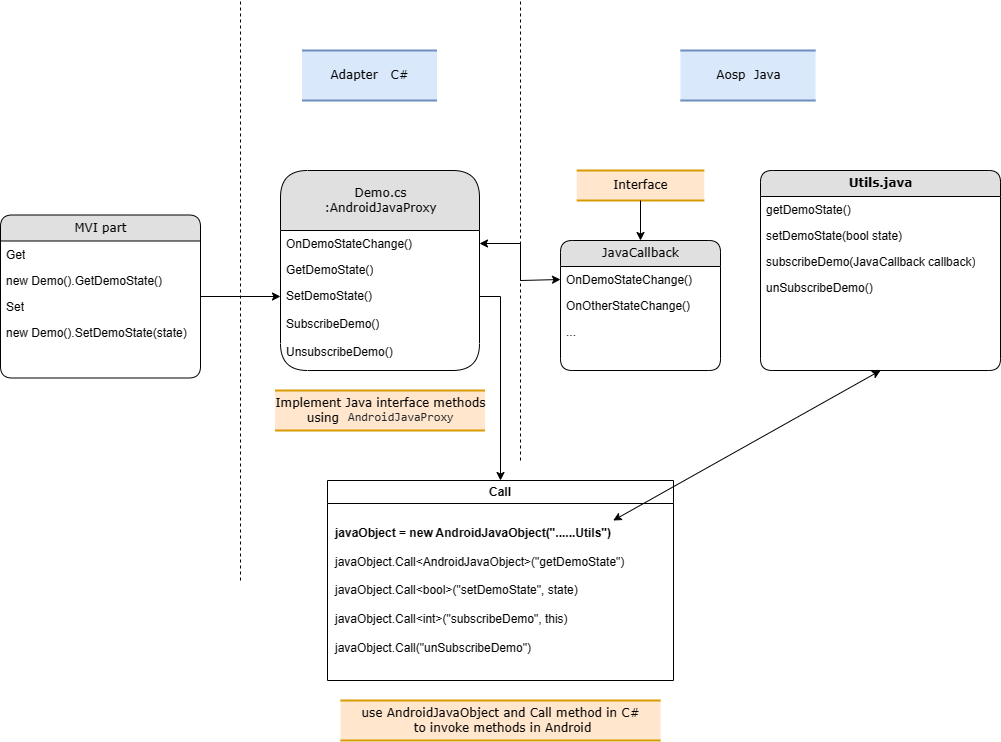

The diagram above was exported from draw.io. Its source (the exported page's mxGraphModel, read from the mxfile embedded in the PNG):
<mxGraphModel dx="998" dy="1544" grid="1" gridSize="10" guides="1" tooltips="1" connect="1" arrows="1" fold="1" page="1" pageScale="1" pageWidth="1100" pageHeight="850" background="#ffffff" math="0" shadow="0">
  <root>
    <mxCell id="0" />
    <mxCell id="1" parent="0" />
    <mxCell id="2debaab0fafb2da2-10" value="Adapter&amp;nbsp; &amp;nbsp;C#" style="html=1;rounded=0;shadow=0;comic=0;labelBackgroundColor=none;strokeWidth=2;fontFamily=Verdana;fontSize=12;align=center;shape=mxgraph.ios7ui.horLines;fillColor=#dae8fc;strokeColor=#6c8ebf;" parent="1" vertex="1">
      <mxGeometry x="341.5" y="-120" width="135" height="50" as="geometry" />
    </mxCell>
    <mxCell id="21ea969265ad0168-6" value="Demo.cs&lt;br&gt;:AndroidJavaProxy" style="swimlane;html=1;fontStyle=0;childLayout=stackLayout;horizontal=1;startSize=60;fillColor=#e0e0e0;horizontalStack=0;resizeParent=1;resizeLast=0;collapsible=1;marginBottom=0;swimlaneFillColor=#ffffff;align=center;rounded=1;shadow=0;comic=0;labelBackgroundColor=none;strokeWidth=1;fontFamily=Verdana;fontSize=12" parent="1" vertex="1">
      <mxGeometry x="320" width="199" height="200" as="geometry" />
    </mxCell>
    <mxCell id="21ea969265ad0168-7" value="OnDemoStateChange()" style="text;html=1;strokeColor=none;fillColor=none;spacingLeft=4;spacingRight=4;whiteSpace=wrap;overflow=hidden;rotatable=0;points=[[0,0.5],[1,0.5]];portConstraint=eastwest;" parent="21ea969265ad0168-6" vertex="1">
      <mxGeometry y="60" width="199" height="26" as="geometry" />
    </mxCell>
    <mxCell id="21ea969265ad0168-8" value="GetDemoState()" style="text;html=1;strokeColor=none;fillColor=none;spacingLeft=4;spacingRight=4;whiteSpace=wrap;overflow=hidden;rotatable=0;points=[[0,0.5],[1,0.5]];portConstraint=eastwest;" parent="21ea969265ad0168-6" vertex="1">
      <mxGeometry y="86" width="199" height="26" as="geometry" />
    </mxCell>
    <mxCell id="21ea969265ad0168-9" value="SetDemoState()" style="text;html=1;strokeColor=none;fillColor=none;spacingLeft=4;spacingRight=4;whiteSpace=wrap;overflow=hidden;rotatable=0;points=[[0,0.5],[1,0.5]];portConstraint=eastwest;" parent="21ea969265ad0168-6" vertex="1">
      <mxGeometry y="112" width="199" height="28" as="geometry" />
    </mxCell>
    <mxCell id="VLEpOUSRdfsPayl8esqv-12" value="SubscribeDemo()" style="text;html=1;strokeColor=none;fillColor=none;spacingLeft=4;spacingRight=4;whiteSpace=wrap;overflow=hidden;rotatable=0;points=[[0,0.5],[1,0.5]];portConstraint=eastwest;" parent="21ea969265ad0168-6" vertex="1">
      <mxGeometry y="140" width="199" height="28" as="geometry" />
    </mxCell>
    <mxCell id="VLEpOUSRdfsPayl8esqv-13" value="UnsubscribeDemo()" style="text;html=1;strokeColor=none;fillColor=none;spacingLeft=4;spacingRight=4;whiteSpace=wrap;overflow=hidden;rotatable=0;points=[[0,0.5],[1,0.5]];portConstraint=eastwest;" parent="21ea969265ad0168-6" vertex="1">
      <mxGeometry y="168" width="199" height="28" as="geometry" />
    </mxCell>
    <mxCell id="21ea969265ad0168-10" value="JavaCallback" style="swimlane;html=1;fontStyle=0;childLayout=stackLayout;horizontal=1;startSize=26;fillColor=#e0e0e0;horizontalStack=0;resizeParent=1;resizeLast=0;collapsible=1;marginBottom=0;swimlaneFillColor=#ffffff;align=center;rounded=1;shadow=0;comic=0;labelBackgroundColor=none;strokeWidth=1;fontFamily=Verdana;fontSize=12" parent="1" vertex="1">
      <mxGeometry x="600" y="70" width="160" height="130" as="geometry" />
    </mxCell>
    <mxCell id="21ea969265ad0168-11" value="OnDemoStateChange()" style="text;html=1;strokeColor=none;fillColor=none;spacingLeft=4;spacingRight=4;whiteSpace=wrap;overflow=hidden;rotatable=0;points=[[0,0.5],[1,0.5]];portConstraint=eastwest;" parent="21ea969265ad0168-10" vertex="1">
      <mxGeometry y="26" width="160" height="26" as="geometry" />
    </mxCell>
    <mxCell id="21ea969265ad0168-12" value="OnOtherStateChange()" style="text;html=1;strokeColor=none;fillColor=none;spacingLeft=4;spacingRight=4;whiteSpace=wrap;overflow=hidden;rotatable=0;points=[[0,0.5],[1,0.5]];portConstraint=eastwest;" parent="21ea969265ad0168-10" vertex="1">
      <mxGeometry y="52" width="160" height="26" as="geometry" />
    </mxCell>
    <mxCell id="21ea969265ad0168-13" value="..." style="text;html=1;strokeColor=none;fillColor=none;spacingLeft=4;spacingRight=4;whiteSpace=wrap;overflow=hidden;rotatable=0;points=[[0,0.5],[1,0.5]];portConstraint=eastwest;" parent="21ea969265ad0168-10" vertex="1">
      <mxGeometry y="78" width="160" height="26" as="geometry" />
    </mxCell>
    <mxCell id="VLEpOUSRdfsPayl8esqv-32" value="" style="edgeStyle=orthogonalEdgeStyle;rounded=0;orthogonalLoop=1;jettySize=auto;html=1;" parent="1" source="21ea969265ad0168-14" target="21ea969265ad0168-9" edge="1">
      <mxGeometry relative="1" as="geometry" />
    </mxCell>
    <mxCell id="21ea969265ad0168-14" value="MVI part" style="swimlane;html=1;fontStyle=0;childLayout=stackLayout;horizontal=1;startSize=26;fillColor=#e0e0e0;horizontalStack=0;resizeParent=1;resizeLast=0;collapsible=1;marginBottom=0;swimlaneFillColor=#ffffff;align=center;rounded=1;shadow=0;comic=0;labelBackgroundColor=none;strokeWidth=1;fontFamily=Verdana;fontSize=12" parent="1" vertex="1">
      <mxGeometry x="40" y="44.5" width="200" height="163" as="geometry" />
    </mxCell>
    <mxCell id="21ea969265ad0168-16" value="Get" style="text;html=1;strokeColor=none;fillColor=none;spacingLeft=4;spacingRight=4;whiteSpace=wrap;overflow=hidden;rotatable=0;points=[[0,0.5],[1,0.5]];portConstraint=eastwest;" parent="21ea969265ad0168-14" vertex="1">
      <mxGeometry y="26" width="200" height="26" as="geometry" />
    </mxCell>
    <mxCell id="21ea969265ad0168-17" value="new Demo().GetDemoState()" style="text;html=1;strokeColor=none;fillColor=none;spacingLeft=4;spacingRight=4;whiteSpace=wrap;overflow=hidden;rotatable=0;points=[[0,0.5],[1,0.5]];portConstraint=eastwest;" parent="21ea969265ad0168-14" vertex="1">
      <mxGeometry y="52" width="200" height="26" as="geometry" />
    </mxCell>
    <mxCell id="ZZzzX7zNKmMdWzuquAaA-1" value="Set" style="text;html=1;strokeColor=none;fillColor=none;spacingLeft=4;spacingRight=4;whiteSpace=wrap;overflow=hidden;rotatable=0;points=[[0,0.5],[1,0.5]];portConstraint=eastwest;" vertex="1" parent="21ea969265ad0168-14">
      <mxGeometry y="78" width="200" height="26" as="geometry" />
    </mxCell>
    <mxCell id="ZZzzX7zNKmMdWzuquAaA-2" value="new Demo().SetDemoState(state)" style="text;html=1;strokeColor=none;fillColor=none;spacingLeft=4;spacingRight=4;whiteSpace=wrap;overflow=hidden;rotatable=0;points=[[0,0.5],[1,0.5]];portConstraint=eastwest;" vertex="1" parent="21ea969265ad0168-14">
      <mxGeometry y="104" width="200" height="26" as="geometry" />
    </mxCell>
    <mxCell id="21ea969265ad0168-30" value="Aosp&amp;nbsp; Java" style="html=1;rounded=0;shadow=0;comic=0;labelBackgroundColor=none;strokeWidth=2;fontFamily=Verdana;fontSize=12;align=center;shape=mxgraph.ios7ui.horLines;fillColor=#dae8fc;strokeColor=#6c8ebf;" parent="1" vertex="1">
      <mxGeometry x="720" y="-120" width="135" height="50" as="geometry" />
    </mxCell>
    <mxCell id="VLEpOUSRdfsPayl8esqv-2" value="&lt;b&gt;Utils.java&lt;/b&gt;" style="swimlane;html=1;fontStyle=0;childLayout=stackLayout;horizontal=1;startSize=26;fillColor=#e0e0e0;horizontalStack=0;resizeParent=1;resizeLast=0;collapsible=1;marginBottom=0;swimlaneFillColor=#ffffff;align=center;rounded=1;shadow=0;comic=0;labelBackgroundColor=none;strokeWidth=1;fontFamily=Verdana;fontSize=12" parent="1" vertex="1">
      <mxGeometry x="800" width="240" height="200" as="geometry" />
    </mxCell>
    <mxCell id="VLEpOUSRdfsPayl8esqv-3" value="getDemoState()" style="text;html=1;strokeColor=none;fillColor=none;spacingLeft=4;spacingRight=4;whiteSpace=wrap;overflow=hidden;rotatable=0;points=[[0,0.5],[1,0.5]];portConstraint=eastwest;" parent="VLEpOUSRdfsPayl8esqv-2" vertex="1">
      <mxGeometry y="26" width="240" height="26" as="geometry" />
    </mxCell>
    <mxCell id="VLEpOUSRdfsPayl8esqv-4" value="setDemoState(bool state)" style="text;html=1;strokeColor=none;fillColor=none;spacingLeft=4;spacingRight=4;whiteSpace=wrap;overflow=hidden;rotatable=0;points=[[0,0.5],[1,0.5]];portConstraint=eastwest;" parent="VLEpOUSRdfsPayl8esqv-2" vertex="1">
      <mxGeometry y="52" width="240" height="26" as="geometry" />
    </mxCell>
    <mxCell id="VLEpOUSRdfsPayl8esqv-5" value="subscribeDemo(JavaCallback callback)" style="text;html=1;strokeColor=none;fillColor=none;spacingLeft=4;spacingRight=4;whiteSpace=wrap;overflow=hidden;rotatable=0;points=[[0,0.5],[1,0.5]];portConstraint=eastwest;" parent="VLEpOUSRdfsPayl8esqv-2" vertex="1">
      <mxGeometry y="78" width="240" height="26" as="geometry" />
    </mxCell>
    <mxCell id="VLEpOUSRdfsPayl8esqv-7" value="unSubscribeDemo()" style="text;html=1;strokeColor=none;fillColor=none;spacingLeft=4;spacingRight=4;whiteSpace=wrap;overflow=hidden;rotatable=0;points=[[0,0.5],[1,0.5]];portConstraint=eastwest;" parent="VLEpOUSRdfsPayl8esqv-2" vertex="1">
      <mxGeometry y="104" width="240" height="26" as="geometry" />
    </mxCell>
    <mxCell id="VLEpOUSRdfsPayl8esqv-6" value="" style="endArrow=none;dashed=1;html=1;rounded=0;" parent="1" edge="1">
      <mxGeometry width="50" height="50" relative="1" as="geometry">
        <mxPoint x="560" y="290" as="sourcePoint" />
        <mxPoint x="560" y="-170" as="targetPoint" />
      </mxGeometry>
    </mxCell>
    <mxCell id="VLEpOUSRdfsPayl8esqv-8" value="Interface" style="html=1;rounded=0;shadow=0;comic=0;labelBackgroundColor=none;strokeWidth=2;fontFamily=Verdana;fontSize=12;align=center;shape=mxgraph.ios7ui.horLines;fillColor=#ffe6cc;strokeColor=#d79b00;" parent="1" vertex="1">
      <mxGeometry x="616.25" width="127.5" height="30" as="geometry" />
    </mxCell>
    <mxCell id="VLEpOUSRdfsPayl8esqv-10" value="" style="endArrow=classic;html=1;rounded=0;" parent="1" source="VLEpOUSRdfsPayl8esqv-8" target="21ea969265ad0168-10" edge="1">
      <mxGeometry width="50" height="50" relative="1" as="geometry">
        <mxPoint x="680" y="40" as="sourcePoint" />
        <mxPoint x="580" y="120" as="targetPoint" />
      </mxGeometry>
    </mxCell>
    <mxCell id="VLEpOUSRdfsPayl8esqv-11" value="" style="endArrow=classic;startArrow=classic;html=1;rounded=0;entryX=0;entryY=0.5;entryDx=0;entryDy=0;exitX=1;exitY=0.5;exitDx=0;exitDy=0;" parent="1" source="21ea969265ad0168-7" target="21ea969265ad0168-11" edge="1">
      <mxGeometry width="50" height="50" relative="1" as="geometry">
        <mxPoint x="530" y="170" as="sourcePoint" />
        <mxPoint x="580" y="120" as="targetPoint" />
        <Array as="points">
          <mxPoint x="560" y="73" />
          <mxPoint x="560" y="110" />
        </Array>
      </mxGeometry>
    </mxCell>
    <mxCell id="VLEpOUSRdfsPayl8esqv-15" value="Implement Java interface methods&lt;br&gt;&amp;nbsp;using&amp;nbsp;&lt;code style=&quot;border-color: rgb(229, 231, 235); background-color: var(--color-neutral-muted); box-sizing: border-box; border-width: 0px; border-style: solid; --tw-border-spacing-x: 0; --tw-border-spacing-y: 0; --tw-translate-x: 0; --tw-translate-y: 0; --tw-rotate: 0; --tw-skew-x: 0; --tw-skew-y: 0; --tw-scale-x: 1; --tw-scale-y: 1; --tw-pan-x: ; --tw-pan-y: ; --tw-pinch-zoom: ; --tw-scroll-snap-strictness: proximity; --tw-ordinal: ; --tw-slashed-zero: ; --tw-numeric-figure: ; --tw-numeric-spacing: ; --tw-numeric-fraction: ; --tw-ring-inset: ; --tw-ring-offset-width: 0px; --tw-ring-offset-color: #fff; --tw-ring-color: rgb(59 130 246 / .5); --tw-ring-offset-shadow: 0 0 #0000; --tw-ring-shadow: 0 0 #0000; --tw-shadow: 0 0 #0000; --tw-shadow-colored: 0 0 #0000; --tw-blur: ; --tw-brightness: ; --tw-contrast: ; --tw-grayscale: ; --tw-hue-rotate: ; --tw-invert: ; --tw-saturate: ; --tw-sepia: ; --tw-drop-shadow: ; --tw-backdrop-blur: ; --tw-backdrop-brightness: ; --tw-backdrop-contrast: ; --tw-backdrop-grayscale: ; --tw-backdrop-hue-rotate: ; --tw-backdrop-invert: ; --tw-backdrop-opacity: ; --tw-backdrop-saturate: ; --tw-backdrop-sepia: ; font-family: ui-monospace, SFMono-Regular, &amp;quot;SF Mono&amp;quot;, Menlo, Consolas, &amp;quot;Liberation Mono&amp;quot;, monospace; padding: 0.2em 0.4em; margin: 0px; border-radius: 6px; color: rgb(36, 41, 47); text-align: start;&quot;&gt;AndroidJavaProxy&lt;/code&gt;" style="html=1;rounded=0;shadow=0;comic=0;labelBackgroundColor=none;strokeWidth=2;fontFamily=Verdana;fontSize=12;align=center;shape=mxgraph.ios7ui.horLines;fillColor=#ffe6cc;strokeColor=#d79b00;" parent="1" vertex="1">
      <mxGeometry x="314.5" y="220" width="210" height="40" as="geometry" />
    </mxCell>
    <mxCell id="VLEpOUSRdfsPayl8esqv-16" value="" style="endArrow=none;dashed=1;html=1;rounded=0;" parent="1" edge="1">
      <mxGeometry width="50" height="50" relative="1" as="geometry">
        <mxPoint x="280" y="410" as="sourcePoint" />
        <mxPoint x="280" y="-170" as="targetPoint" />
      </mxGeometry>
    </mxCell>
    <mxCell id="VLEpOUSRdfsPayl8esqv-21" value="Call" style="swimlane;whiteSpace=wrap;html=1;" parent="1" vertex="1">
      <mxGeometry x="367" y="310" width="346" height="200" as="geometry" />
    </mxCell>
    <mxCell id="VLEpOUSRdfsPayl8esqv-26" value="&lt;b&gt;javaObject = new AndroidJavaObject(&quot;......Utils&quot;)&lt;/b&gt;&lt;br&gt;&lt;br&gt;javaObject.Call&amp;lt;AndroidJavaObject&lt;span style=&quot;background-color: initial;&quot;&gt;&amp;gt;(&quot;getDemoState&quot;)&lt;/span&gt;&lt;br&gt;&lt;br style=&quot;border-color: var(--border-color);&quot;&gt;javaObject.Call&amp;lt;bool&lt;span style=&quot;background-color: initial;&quot;&gt;&amp;gt;(&quot;setDemoState&quot;, state)&lt;/span&gt;&lt;br&gt;&lt;br style=&quot;border-color: var(--border-color);&quot;&gt;javaObject.Call&amp;lt;int&amp;gt;(&quot;subscribeDemo&quot;, this)&lt;br&gt;&lt;br&gt;javaObject.Call(&quot;unSubscribeDemo&quot;)" style="text;html=1;align=left;verticalAlign=middle;resizable=0;points=[];autosize=1;strokeColor=none;fillColor=none;" parent="VLEpOUSRdfsPayl8esqv-21" vertex="1">
      <mxGeometry x="6" y="40" width="310" height="140" as="geometry" />
    </mxCell>
    <mxCell id="VLEpOUSRdfsPayl8esqv-28" value="use AndroidJavaObject and Call method in C#&lt;br&gt;&amp;nbsp;to invoke methods in Android" style="html=1;rounded=0;shadow=0;comic=0;labelBackgroundColor=none;strokeWidth=2;fontFamily=Verdana;fontSize=12;align=center;shape=mxgraph.ios7ui.horLines;fillColor=#ffe6cc;strokeColor=#d79b00;" parent="1" vertex="1">
      <mxGeometry x="380" y="530" width="320" height="40" as="geometry" />
    </mxCell>
    <mxCell id="VLEpOUSRdfsPayl8esqv-30" style="edgeStyle=orthogonalEdgeStyle;rounded=0;orthogonalLoop=1;jettySize=auto;html=1;exitX=1;exitY=0.5;exitDx=0;exitDy=0;entryX=0.5;entryY=0;entryDx=0;entryDy=0;" parent="1" source="21ea969265ad0168-9" target="VLEpOUSRdfsPayl8esqv-21" edge="1">
      <mxGeometry relative="1" as="geometry" />
    </mxCell>
    <mxCell id="VLEpOUSRdfsPayl8esqv-34" value="" style="endArrow=classic;startArrow=classic;html=1;rounded=0;entryX=0.5;entryY=1;entryDx=0;entryDy=0;" parent="1" source="VLEpOUSRdfsPayl8esqv-26" target="VLEpOUSRdfsPayl8esqv-2" edge="1">
      <mxGeometry width="50" height="50" relative="1" as="geometry">
        <mxPoint x="653" y="350" as="sourcePoint" />
        <mxPoint x="580" y="180" as="targetPoint" />
      </mxGeometry>
    </mxCell>
  </root>
</mxGraphModel>